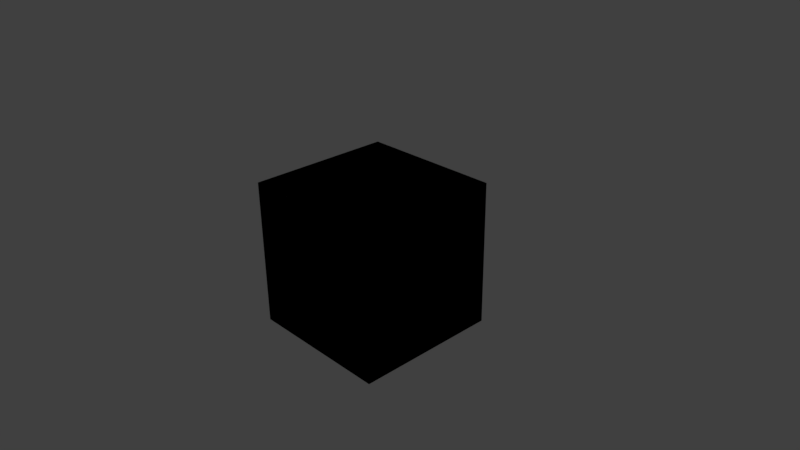 # Source: Dungeon_Block.blend  (saved by Blender 2.77.0; exported with 4.5.12 LTS)
import bpy
from mathutils import Matrix  # noqa: F401  (used for matrix-valued properties, if any)

bpy.ops.wm.read_factory_settings(use_empty=True)
scene = bpy.context.scene
scene.name = 'Scene'

# ---- collections
col_collection_1 = bpy.data.collections.new('Collection 1'); scene.collection.children.link(col_collection_1)

# ---- materials (node trees are filled in below, after node groups)
mat_material = bpy.data.materials.new('Material')
mat_material.alpha_threshold = 0.0
mat_material.use_transparent_shadow = False
mat_material.roughness = 0.5
mat_material.line_color = (0.0, 0.0, 0.0, 1.0)

# ---- material node trees

# ---- world
world_world = bpy.data.worlds.new('World'); scene.world = world_world
world_world.color = (0.05088, 0.05088, 0.05088)
world_world.use_sun_shadow = False
world_world.sun_shadow_jitter_overblur = 0.0
world_world.cycles.sampling_method = 'MANUAL'

# ---- cameras
cam_camera = bpy.data.cameras.new('Camera')
cam_camera.clip_end = 100.0
cam_camera.lens = 35.0
cam_camera.sensor_width = 32.0
cam_camera.sensor_height = 18.0
cam_camera.ortho_scale = 7.314
cam_camera.dof.focus_distance = 0.0
cam_camera.dof.aperture_fstop = 128.0

# ---- lights
light_lamp = bpy.data.lights.new('Lamp', 'POINT')
light_lamp.transmission_factor = 0.0
light_lamp.cutoff_distance = 30.0
light_lamp.energy = 100.0
light_lamp.shadow_buffer_clip_start = 1.001
light_lamp.shadow_soft_size = 0.1
light_lamp.shadow_maximum_resolution = 0.006
light_lamp.use_absolute_resolution = True

# ---- meshes
me_cube_001 = bpy.data.meshes.new('Cube.001')
me_cube_001.from_pydata([(1.0, 1.0, -1.0), (1.0, -1.0, -1.0), (-1.0, -1.0, -1.0), (-1.0, 1.0, -1.0), (1.0, 1.0, 1.0), (1.0, -1.0, 1.0), (-1.0, -1.0, 1.0), (-1.0, 1.0, 1.0)], [], [(0, 1, 2, 3), (4, 7, 6, 5), (0, 4, 5, 1), (1, 5, 6, 2), (2, 6, 7, 3), (4, 0, 3, 7)])
_uv = me_cube_001.uv_layers.new(name='UVMap')
_uv.uv.foreach_set('vector', [9.934e-08, 1.0, 0.0, 0.6667, 0.3333, 0.6667, 0.3333, 1.0, 1.0, 0.3333, 1.0, 0.6667, 0.6667, 0.6667, 0.6667, 0.3333, 1.0, 0.3333, 0.6667, 0.3333, 0.6667, 0.0, 1.0, 0.0, 0.3333, 0.3333, 0.3333, 1.291e-07, 0.6667, 0.0, 0.6667, 0.3333, 0.3333, 0.6667, 3.974e-08, 0.6667, 0.0, 0.3333, 0.3333, 0.3333, 0.0, 0.0, 0.3333, 1.987e-08, 0.3333, 0.3333, 6.954e-08, 0.3333])
me_cube_001.materials.append(mat_material)
me_cube_001.use_remesh_preserve_volume = False
me_cube_001.use_remesh_preserve_attributes = False
me_cube_001.use_mirror_vertex_groups = False
me_cube_001.update()
me_cube = bpy.data.meshes.new('Cube')
me_cube.from_pydata([(1.0, 1.0, -1.0), (1.0, -1.0, -1.0), (-1.0, -1.0, -1.0), (-1.0, 1.0, -1.0), (1.0, 1.0, 1.0), (1.0, -1.0, 1.0), (-1.0, -1.0, 1.0), (-1.0, 1.0, 1.0)], [], [(0, 1, 2, 3), (4, 7, 6, 5), (0, 4, 5, 1), (1, 5, 6, 2), (2, 6, 7, 3), (4, 0, 3, 7)])
_uv = me_cube.uv_layers.new(name='UVMap')
_uv.uv.foreach_set('vector', [9.934e-08, 1.0, 0.0, 0.6667, 0.3333, 0.6667, 0.3333, 1.0, 1.0, 0.3333, 1.0, 0.6667, 0.6667, 0.6667, 0.6667, 0.3333, 1.0, 0.3333, 0.6667, 0.3333, 0.6667, 0.0, 1.0, 0.0, 0.3333, 0.3333, 0.3333, 1.291e-07, 0.6667, 0.0, 0.6667, 0.3333, 0.3333, 0.6667, 3.974e-08, 0.6667, 0.0, 0.3333, 0.3333, 0.3333, 0.0, 0.0, 0.3333, 1.987e-08, 0.3333, 0.3333, 6.954e-08, 0.3333])
me_cube.materials.append(mat_material)
me_cube.use_remesh_preserve_volume = False
me_cube.use_remesh_preserve_attributes = False
me_cube.use_mirror_vertex_groups = False
me_cube.update()

# ---- objects
ob_ucx_cube = bpy.data.objects.new('UCX_Cube', me_cube_001)
ob_cube = bpy.data.objects.new('Cube', me_cube)
ob_lamp = bpy.data.objects.new('Lamp', light_lamp)
ob_camera = bpy.data.objects.new('Camera', cam_camera)

# ---- transforms, parenting, visibility, modifiers, constraints
ob_ucx_cube.location = (0.0, 0.0, 0.0)
ob_ucx_cube.lock_rotations_4d = False
ob_ucx_cube.empty_display_type = 'ARROWS'
ob_ucx_cube.lineart.crease_threshold = 0.0
ob_cube.location = (0.0, 0.0, 0.0)
ob_cube.lock_rotations_4d = False
ob_cube.empty_display_type = 'ARROWS'
ob_cube.lineart.crease_threshold = 0.0
ob_lamp.location = (4.076, 1.005, 5.904)
ob_lamp.rotation_euler = (0.6503, 0.05522, 1.866)
ob_lamp.lock_rotations_4d = False
ob_lamp.empty_display_type = 'ARROWS'
ob_lamp.color = (0.0, 0.0, 0.0, 0.0)
ob_lamp.lineart.crease_threshold = 0.0
ob_camera.location = (7.481, -6.508, 5.344)
ob_camera.rotation_euler = (1.109, 0.01082, 0.8149)
ob_camera.lock_rotations_4d = False
ob_camera.empty_display_type = 'ARROWS'
ob_camera.color = (0.0, 0.0, 0.0, 0.0)
ob_camera.display_type = 'WIRE'
ob_camera.lineart.crease_threshold = 0.0

# ---- collection membership
col_collection_1.objects.link(ob_ucx_cube)
col_collection_1.objects.link(ob_cube)
col_collection_1.objects.link(ob_lamp)
col_collection_1.objects.link(ob_camera)

# ---- scene / render settings (as saved in the file)
scene.camera = ob_camera
scene.frame_start = 1; scene.frame_end = 250; scene.frame_set(1)
scene.render.engine = 'BLENDER_EEVEE_NEXT'
scene.render.resolution_percentage = 50
scene.render.dither_intensity = 0.0
scene.cycles.use_denoising = False
scene.cycles.samples = 128
scene.cycles.sampling_pattern = 'TABULATED_SOBOL'
scene.cycles.light_sampling_threshold = 0.0
scene.cycles.use_adaptive_sampling = False
scene.cycles.use_light_tree = False
scene.cycles.blur_glossy = 0.0
scene.cycles.sample_clamp_indirect = 0.0
scene.view_settings.view_transform = 'Standard'
bpy.context.view_layer.update()
